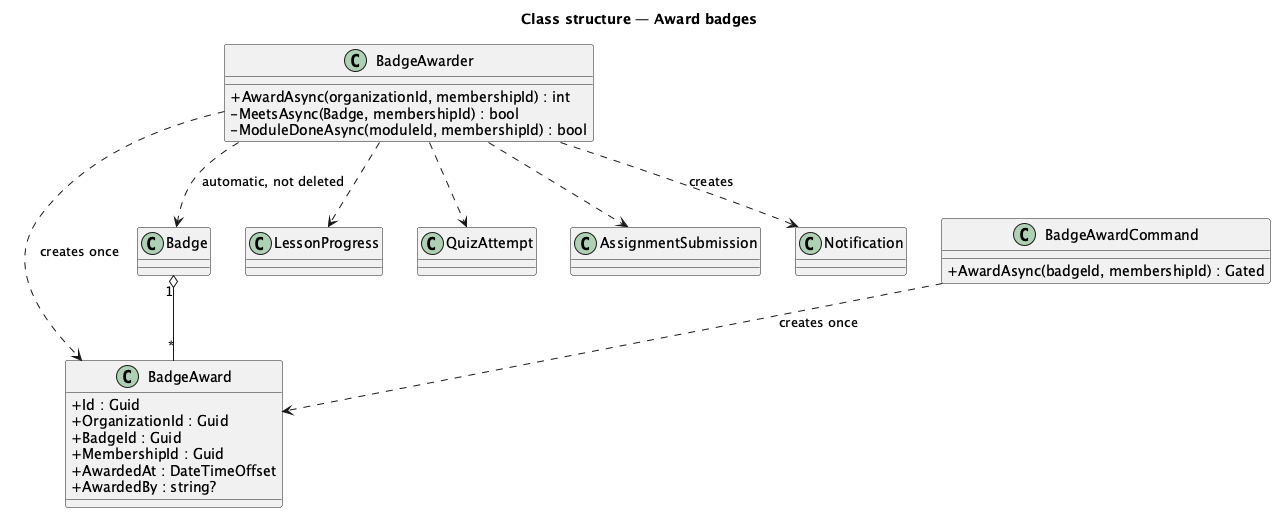

The diagram above was rendered by PlantUML. Its source (embedded in the PNG):
@startuml
title Class structure — Award badges
skinparam classAttributeIconSize 0
class BadgeAwarder {
  +AwardAsync(organizationId, membershipId) : int
  -MeetsAsync(Badge, membershipId) : bool
  -ModuleDoneAsync(moduleId, membershipId) : bool
}
class BadgeAwardCommand {
  +AwardAsync(badgeId, membershipId) : Gated
}
class BadgeAward {
  +Id : Guid
  +OrganizationId : Guid
  +BadgeId : Guid
  +MembershipId : Guid
  +AwardedAt : DateTimeOffset
  +AwardedBy : string?
}
class Badge
class LessonProgress
class QuizAttempt
class AssignmentSubmission
class Notification
BadgeAwarder ..> Badge : automatic, not deleted
BadgeAwarder ..> LessonProgress
BadgeAwarder ..> QuizAttempt
BadgeAwarder ..> AssignmentSubmission
BadgeAwarder ..> BadgeAward : creates once
BadgeAwarder ..> Notification : creates
BadgeAwardCommand ..> BadgeAward : creates once
Badge "1" o-- "*" BadgeAward
@enduml